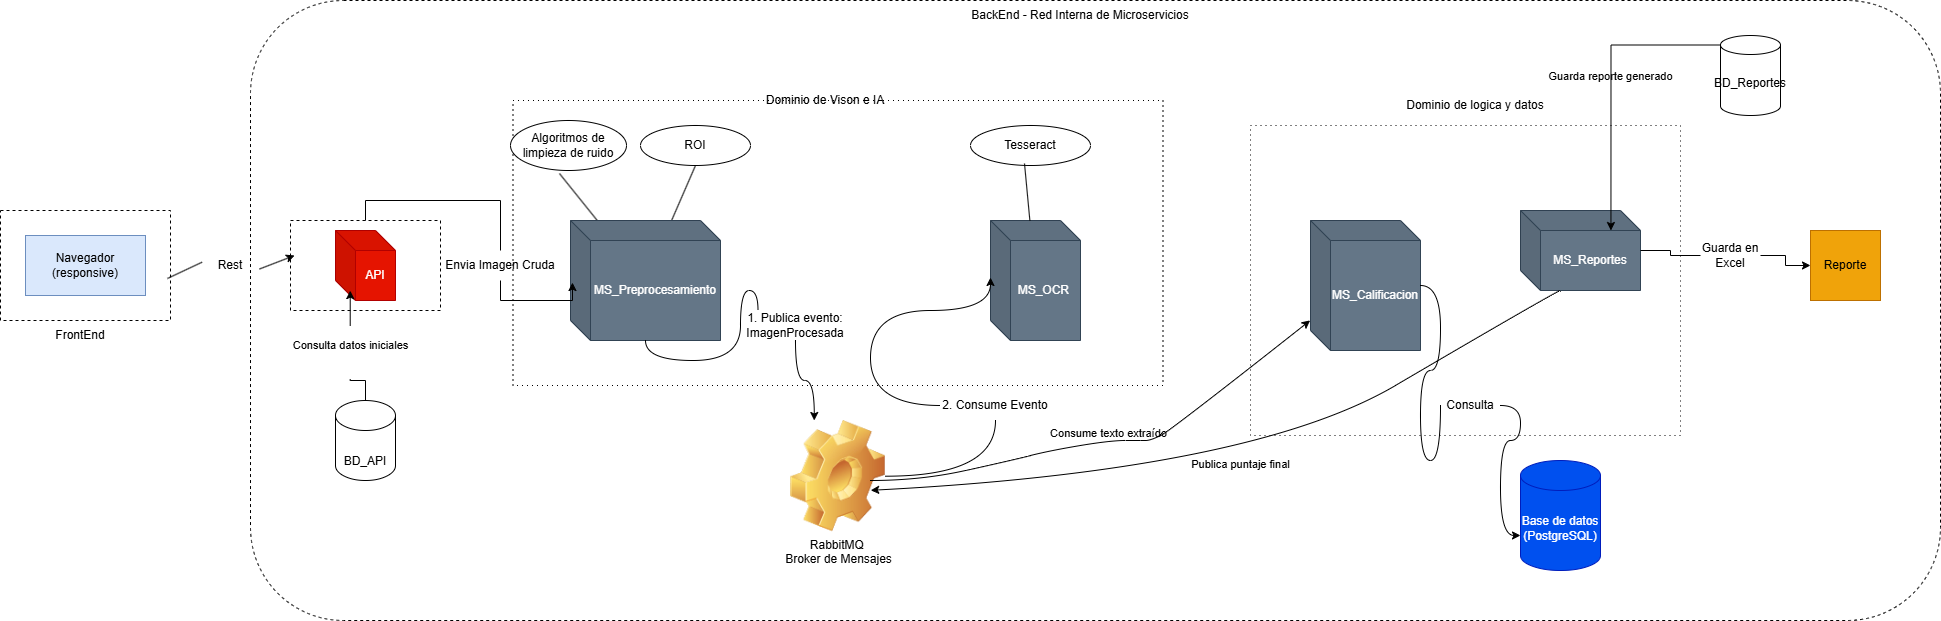

The diagram above was exported from draw.io. Its source (the exported page's mxGraphModel, read from the mxfile embedded in the PNG):
<mxGraphModel dx="2020" dy="1110" grid="1" gridSize="10" guides="1" tooltips="1" connect="1" arrows="1" fold="1" page="1" pageScale="1" pageWidth="827" pageHeight="1169" math="0" shadow="0">
  <root>
    <mxCell id="0" />
    <mxCell id="1" parent="0" />
    <mxCell id="b-OhMSyz3eQAYCUawY6G-1" parent="1" style="shape=cylinder3;whiteSpace=wrap;html=1;boundedLbl=1;backgroundOutline=1;size=15;fillColor=#0050ef;fontColor=#ffffff;strokeColor=#001DBC;" value="Base de datos&lt;div&gt;(PostgreSQL)&lt;/div&gt;" vertex="1">
      <mxGeometry height="110" width="80" x="1580" y="910" as="geometry" />
    </mxCell>
    <mxCell id="b-OhMSyz3eQAYCUawY6G-2" parent="1" style="shape=cube;whiteSpace=wrap;html=1;boundedLbl=1;backgroundOutline=1;darkOpacity=0.05;darkOpacity2=0.1;fillColor=#647687;fontColor=#ffffff;strokeColor=#314354;" value="MS_OCR&amp;nbsp;" vertex="1">
      <mxGeometry height="120" width="90" x="1050" y="670" as="geometry" />
    </mxCell>
    <mxCell id="b-OhMSyz3eQAYCUawY6G-8" parent="1" style="rounded=0;whiteSpace=wrap;html=1;gradientColor=default;fillColor=none;dashed=1;" value="" vertex="1">
      <mxGeometry height="110" width="170" x="60" y="660" as="geometry" />
    </mxCell>
    <mxCell id="b-OhMSyz3eQAYCUawY6G-10" parent="1" style="rounded=0;whiteSpace=wrap;html=1;fillColor=#dae8fc;strokeColor=#6c8ebf;" value="Navegador&lt;div&gt;(responsive)&lt;/div&gt;" vertex="1">
      <mxGeometry height="60" width="120" x="85" y="685" as="geometry" />
    </mxCell>
    <mxCell id="b-OhMSyz3eQAYCUawY6G-11" parent="1" style="shape=cube;whiteSpace=wrap;html=1;boundedLbl=1;backgroundOutline=1;darkOpacity=0.05;darkOpacity2=0.1;fillColor=#e51400;fontColor=#ffffff;strokeColor=#B20000;" value="API" vertex="1">
      <mxGeometry height="70" width="60" x="395" y="680" as="geometry" />
    </mxCell>
    <mxCell id="b-OhMSyz3eQAYCUawY6G-15" parent="1" style="rounded=0;whiteSpace=wrap;html=1;fillColor=none;dashed=1;dashPattern=1 4;" value="" vertex="1">
      <mxGeometry height="285" width="650" x="572.5" y="550" as="geometry" />
    </mxCell>
    <mxCell id="b-OhMSyz3eQAYCUawY6G-17" parent="1" style="rounded=0;whiteSpace=wrap;html=1;fillColor=none;dashed=1;" value="" vertex="1">
      <mxGeometry height="90" width="150" x="350" y="670" as="geometry" />
    </mxCell>
    <mxCell id="b-OhMSyz3eQAYCUawY6G-18" parent="1" style="text;html=1;whiteSpace=wrap;strokeColor=none;fillColor=none;align=center;verticalAlign=middle;rounded=0;" value="FrontEnd" vertex="1">
      <mxGeometry height="30" width="60" x="110" y="770" as="geometry" />
    </mxCell>
    <mxCell id="b-OhMSyz3eQAYCUawY6G-22" parent="1" style="ellipse;whiteSpace=wrap;html=1;" value="Algoritmos de limpieza de ruido" vertex="1">
      <mxGeometry height="50" width="116" x="570" y="570" as="geometry" />
    </mxCell>
    <mxCell id="b-OhMSyz3eQAYCUawY6G-23" parent="1" style="ellipse;whiteSpace=wrap;html=1;" value="ROI" vertex="1">
      <mxGeometry height="40" width="110" x="700" y="575" as="geometry" />
    </mxCell>
    <mxCell id="b-OhMSyz3eQAYCUawY6G-24" parent="1" style="ellipse;whiteSpace=wrap;html=1;" value="Tesseract" vertex="1">
      <mxGeometry height="40" width="120" x="1030" y="575" as="geometry" />
    </mxCell>
    <mxCell id="b-OhMSyz3eQAYCUawY6G-26" edge="1" parent="1" source="b-OhMSyz3eQAYCUawY6G-32" style="endArrow=none;html=1;rounded=0;entryX=0.5;entryY=1;entryDx=0;entryDy=0;" target="b-OhMSyz3eQAYCUawY6G-23" value="">
      <mxGeometry height="50" relative="1" width="50" as="geometry">
        <mxPoint x="260" y="330" as="sourcePoint" />
        <mxPoint x="550" y="430" as="targetPoint" />
      </mxGeometry>
    </mxCell>
    <mxCell id="b-OhMSyz3eQAYCUawY6G-27" edge="1" parent="1" source="b-OhMSyz3eQAYCUawY6G-32" style="endArrow=none;html=1;rounded=0;entryX=0.422;entryY=1.06;entryDx=0;entryDy=0;entryPerimeter=0;" target="b-OhMSyz3eQAYCUawY6G-22" value="">
      <mxGeometry height="50" relative="1" width="50" as="geometry">
        <mxPoint x="320" y="300" as="sourcePoint" />
        <mxPoint x="550" y="430" as="targetPoint" />
      </mxGeometry>
    </mxCell>
    <mxCell id="b-OhMSyz3eQAYCUawY6G-28" edge="1" parent="1" source="b-OhMSyz3eQAYCUawY6G-2" style="endArrow=none;html=1;rounded=0;entryX=0.45;entryY=0.95;entryDx=0;entryDy=0;entryPerimeter=0;" target="b-OhMSyz3eQAYCUawY6G-24" value="">
      <mxGeometry height="50" relative="1" width="50" as="geometry">
        <mxPoint x="350" y="340" as="sourcePoint" />
        <mxPoint x="550" y="430" as="targetPoint" />
      </mxGeometry>
    </mxCell>
    <mxCell id="b-OhMSyz3eQAYCUawY6G-30" edge="1" parent="1" source="b-OhMSyz3eQAYCUawY6G-14" style="endArrow=classic;html=1;rounded=0;exitX=0.982;exitY=0.618;exitDx=0;exitDy=0;exitPerimeter=0;entryX=0.027;entryY=0.389;entryDx=0;entryDy=0;entryPerimeter=0;endFill=1;" target="b-OhMSyz3eQAYCUawY6G-17" value="">
      <mxGeometry height="50" relative="1" width="50" as="geometry">
        <Array as="points" />
        <mxPoint x="500" y="680" as="sourcePoint" />
        <mxPoint x="550" y="630" as="targetPoint" />
      </mxGeometry>
    </mxCell>
    <mxCell id="b-OhMSyz3eQAYCUawY6G-38" edge="1" parent="1" source="b-OhMSyz3eQAYCUawY6G-50" style="edgeStyle=orthogonalEdgeStyle;rounded=0;orthogonalLoop=1;jettySize=auto;html=1;entryX=0.25;entryY=0;entryDx=0;entryDy=0;curved=1;" target="b-OhMSyz3eQAYCUawY6G-36">
      <mxGeometry relative="1" as="geometry" />
    </mxCell>
    <mxCell id="b-OhMSyz3eQAYCUawY6G-32" parent="1" style="shape=cube;whiteSpace=wrap;html=1;boundedLbl=1;backgroundOutline=1;darkOpacity=0.05;darkOpacity2=0.1;fillColor=#647687;fontColor=#ffffff;strokeColor=#314354;" value="MS_Preprocesamiento" vertex="1">
      <mxGeometry height="120" width="150" x="630" y="670" as="geometry" />
    </mxCell>
    <mxCell id="b-OhMSyz3eQAYCUawY6G-33" edge="1" parent="1" source="b-OhMSyz3eQAYCUawY6G-49" style="edgeStyle=orthogonalEdgeStyle;rounded=0;orthogonalLoop=1;jettySize=auto;html=1;entryX=0.013;entryY=0.517;entryDx=0;entryDy=0;entryPerimeter=0;" target="b-OhMSyz3eQAYCUawY6G-32">
      <mxGeometry relative="1" as="geometry" />
    </mxCell>
    <mxCell id="b-OhMSyz3eQAYCUawY6G-36" parent="1" style="shape=image;html=1;verticalLabelPosition=bottom;verticalAlign=top;imageAspect=1;aspect=fixed;image=img/clipart/Gear_128x128.png" value="RabbitMQ&amp;nbsp;&lt;div&gt;Broker de Mensajes&lt;/div&gt;" vertex="1">
      <mxGeometry height="111.44" width="95" x="850" y="870" as="geometry" />
    </mxCell>
    <mxCell id="b-OhMSyz3eQAYCUawY6G-39" edge="1" parent="1" source="b-OhMSyz3eQAYCUawY6G-55" style="edgeStyle=orthogonalEdgeStyle;rounded=0;orthogonalLoop=1;jettySize=auto;html=1;entryX=0;entryY=0.475;entryDx=0;entryDy=0;entryPerimeter=0;curved=1;" target="b-OhMSyz3eQAYCUawY6G-2">
      <mxGeometry relative="1" as="geometry">
        <Array as="points">
          <mxPoint x="930" y="760" />
          <mxPoint x="1050" y="760" />
        </Array>
      </mxGeometry>
    </mxCell>
    <mxCell id="b-OhMSyz3eQAYCUawY6G-41" parent="1" style="shape=cube;whiteSpace=wrap;html=1;boundedLbl=1;backgroundOutline=1;darkOpacity=0.05;darkOpacity2=0.1;fillColor=#647687;fontColor=#ffffff;strokeColor=#314354;" value="MS_Calificacion" vertex="1">
      <mxGeometry height="130" width="110" x="1370" y="670" as="geometry" />
    </mxCell>
    <mxCell id="b-OhMSyz3eQAYCUawY6G-47" edge="1" parent="1" source="b-OhMSyz3eQAYCUawY6G-65" style="edgeStyle=orthogonalEdgeStyle;rounded=0;orthogonalLoop=1;jettySize=auto;html=1;entryX=0;entryY=0.5;entryDx=0;entryDy=0;" target="b-OhMSyz3eQAYCUawY6G-46">
      <mxGeometry relative="1" as="geometry" />
    </mxCell>
    <mxCell id="b-OhMSyz3eQAYCUawY6G-42" parent="1" style="shape=cube;whiteSpace=wrap;html=1;boundedLbl=1;backgroundOutline=1;darkOpacity=0.05;darkOpacity2=0.1;fillColor=#647687;fontColor=#ffffff;strokeColor=#314354;" value="MS_Reportes" vertex="1">
      <mxGeometry height="80" width="120" x="1580" y="660" as="geometry" />
    </mxCell>
    <mxCell id="b-OhMSyz3eQAYCUawY6G-45" edge="1" parent="1" source="b-OhMSyz3eQAYCUawY6G-61" style="edgeStyle=orthogonalEdgeStyle;rounded=0;orthogonalLoop=1;jettySize=auto;html=1;entryX=0;entryY=0;entryDx=0;entryDy=75;entryPerimeter=0;curved=1;" target="b-OhMSyz3eQAYCUawY6G-1">
      <mxGeometry relative="1" as="geometry" />
    </mxCell>
    <mxCell id="b-OhMSyz3eQAYCUawY6G-46" parent="1" style="whiteSpace=wrap;html=1;aspect=fixed;fillColor=#f0a30a;strokeColor=#BD7000;fontColor=#000000;" value="Reporte" vertex="1">
      <mxGeometry height="70" width="70" x="1870" y="680" as="geometry" />
    </mxCell>
    <mxCell id="b-OhMSyz3eQAYCUawY6G-51" edge="1" parent="1" source="b-OhMSyz3eQAYCUawY6G-32" style="edgeStyle=orthogonalEdgeStyle;rounded=0;orthogonalLoop=1;jettySize=auto;html=1;entryX=0.25;entryY=0;entryDx=0;entryDy=0;curved=1;endArrow=none;endFill=0;" target="b-OhMSyz3eQAYCUawY6G-50" value="">
      <mxGeometry relative="1" as="geometry">
        <mxPoint x="780" y="730" as="sourcePoint" />
        <mxPoint x="874" y="870" as="targetPoint" />
      </mxGeometry>
    </mxCell>
    <mxCell id="b-OhMSyz3eQAYCUawY6G-50" parent="1" style="text;html=1;whiteSpace=wrap;strokeColor=none;fillColor=none;align=center;verticalAlign=middle;rounded=0;" value="1. Publica evento: ImagenProcesada" vertex="1">
      <mxGeometry height="30" width="150" x="780" y="760" as="geometry" />
    </mxCell>
    <mxCell id="b-OhMSyz3eQAYCUawY6G-53" edge="1" parent="1" source="b-OhMSyz3eQAYCUawY6G-17" style="edgeStyle=orthogonalEdgeStyle;rounded=0;orthogonalLoop=1;jettySize=auto;html=1;entryX=0.5;entryY=0;entryDx=0;entryDy=0;endArrow=none;endFill=0;" target="b-OhMSyz3eQAYCUawY6G-49" value="">
      <mxGeometry relative="1" as="geometry">
        <mxPoint x="500" y="715" as="sourcePoint" />
        <mxPoint x="632" y="732" as="targetPoint" />
      </mxGeometry>
    </mxCell>
    <mxCell id="b-OhMSyz3eQAYCUawY6G-49" parent="1" style="text;html=1;whiteSpace=wrap;strokeColor=none;fillColor=none;align=center;verticalAlign=middle;rounded=0;" value="Envia Imagen Cruda" vertex="1">
      <mxGeometry height="30" width="140" x="490" y="700" as="geometry" />
    </mxCell>
    <mxCell id="b-OhMSyz3eQAYCUawY6G-54" edge="1" parent="1" source="b-OhMSyz3eQAYCUawY6G-8" style="endArrow=none;html=1;rounded=0;exitX=0.982;exitY=0.618;exitDx=0;exitDy=0;exitPerimeter=0;entryX=0.027;entryY=0.389;entryDx=0;entryDy=0;entryPerimeter=0;endFill=0;" target="b-OhMSyz3eQAYCUawY6G-14" value="">
      <mxGeometry height="50" relative="1" width="50" as="geometry">
        <Array as="points" />
        <mxPoint x="227" y="728" as="sourcePoint" />
        <mxPoint x="354" y="705" as="targetPoint" />
      </mxGeometry>
    </mxCell>
    <mxCell id="b-OhMSyz3eQAYCUawY6G-14" parent="1" style="text;html=1;whiteSpace=wrap;strokeColor=none;fillColor=none;align=center;verticalAlign=middle;rounded=0;" value="Rest" vertex="1">
      <mxGeometry height="30" width="60" x="260" y="700" as="geometry" />
    </mxCell>
    <mxCell id="b-OhMSyz3eQAYCUawY6G-56" edge="1" parent="1" source="b-OhMSyz3eQAYCUawY6G-36" style="edgeStyle=orthogonalEdgeStyle;rounded=0;orthogonalLoop=1;jettySize=auto;html=1;curved=1;entryX=0.5;entryY=1;entryDx=0;entryDy=0;endArrow=none;endFill=0;" target="b-OhMSyz3eQAYCUawY6G-55" value="">
      <mxGeometry relative="1" as="geometry">
        <Array as="points" />
        <mxPoint x="930" y="870" as="sourcePoint" />
        <mxPoint x="990" y="870" as="targetPoint" />
      </mxGeometry>
    </mxCell>
    <mxCell id="b-OhMSyz3eQAYCUawY6G-55" parent="1" style="text;html=1;whiteSpace=wrap;strokeColor=none;fillColor=none;align=center;verticalAlign=middle;rounded=0;" value="2. Consume Evento" vertex="1">
      <mxGeometry height="30" width="110" x="1000" y="840" as="geometry" />
    </mxCell>
    <mxCell id="b-OhMSyz3eQAYCUawY6G-62" edge="1" parent="1" source="b-OhMSyz3eQAYCUawY6G-41" style="edgeStyle=orthogonalEdgeStyle;rounded=0;orthogonalLoop=1;jettySize=auto;html=1;entryX=0;entryY=0.5;entryDx=0;entryDy=0;curved=1;endArrow=none;endFill=0;" target="b-OhMSyz3eQAYCUawY6G-61" value="">
      <mxGeometry relative="1" as="geometry">
        <Array as="points">
          <mxPoint x="1500" y="735" />
          <mxPoint x="1500" y="820" />
          <mxPoint x="1480" y="820" />
          <mxPoint x="1480" y="910" />
          <mxPoint x="1500" y="910" />
        </Array>
        <mxPoint x="1480" y="735" as="sourcePoint" />
        <mxPoint x="1580" y="985" as="targetPoint" />
      </mxGeometry>
    </mxCell>
    <mxCell id="b-OhMSyz3eQAYCUawY6G-61" parent="1" style="text;html=1;whiteSpace=wrap;strokeColor=none;fillColor=none;align=center;verticalAlign=middle;rounded=0;" value="Consulta" vertex="1">
      <mxGeometry height="30" width="60" x="1500" y="840" as="geometry" />
    </mxCell>
    <mxCell id="b-OhMSyz3eQAYCUawY6G-66" edge="1" parent="1" source="b-OhMSyz3eQAYCUawY6G-42" style="edgeStyle=orthogonalEdgeStyle;rounded=0;orthogonalLoop=1;jettySize=auto;html=1;entryX=0;entryY=0.5;entryDx=0;entryDy=0;endArrow=none;endFill=0;" target="b-OhMSyz3eQAYCUawY6G-65" value="">
      <mxGeometry relative="1" as="geometry">
        <mxPoint x="1700" y="700" as="sourcePoint" />
        <mxPoint x="1870" y="715" as="targetPoint" />
      </mxGeometry>
    </mxCell>
    <mxCell id="b-OhMSyz3eQAYCUawY6G-65" parent="1" style="text;html=1;whiteSpace=wrap;strokeColor=none;fillColor=none;align=center;verticalAlign=middle;rounded=0;" value="Guarda en Excel" vertex="1">
      <mxGeometry height="30" width="60" x="1760" y="690" as="geometry" />
    </mxCell>
    <mxCell id="b-OhMSyz3eQAYCUawY6G-68" parent="1" style="text;html=1;whiteSpace=wrap;strokeColor=none;fillColor=none;align=center;verticalAlign=middle;rounded=0;" value="Dominio de Vison e IA" vertex="1">
      <mxGeometry height="30" width="150" x="810" y="535" as="geometry" />
    </mxCell>
    <mxCell id="b-OhMSyz3eQAYCUawY6G-69" parent="1" style="rounded=0;whiteSpace=wrap;html=1;fillColor=none;dashed=1;dashPattern=1 4;" value="" vertex="1">
      <mxGeometry height="310" width="430" x="1310" y="575" as="geometry" />
    </mxCell>
    <mxCell id="b-OhMSyz3eQAYCUawY6G-70" parent="1" style="text;html=1;whiteSpace=wrap;strokeColor=none;fillColor=none;align=center;verticalAlign=middle;rounded=0;" value="Dominio de logica y datos" vertex="1">
      <mxGeometry height="30" width="150" x="1460" y="540" as="geometry" />
    </mxCell>
    <mxCell id="b-OhMSyz3eQAYCUawY6G-71" parent="1" style="rounded=1;whiteSpace=wrap;html=1;fillColor=none;dashed=1;" value="" vertex="1">
      <mxGeometry height="620" width="1690" x="310" y="450" as="geometry" />
    </mxCell>
    <mxCell id="b-OhMSyz3eQAYCUawY6G-72" parent="1" style="text;html=1;whiteSpace=wrap;strokeColor=none;fillColor=none;align=center;verticalAlign=middle;rounded=0;" value="BackEnd - Red Interna de Microservicios" vertex="1">
      <mxGeometry height="30" width="220" x="1030" y="450" as="geometry" />
    </mxCell>
    <mxCell id="ABvgu1OTs4UeUjYvXRgt-1" parent="1" style="shape=cylinder3;whiteSpace=wrap;html=1;boundedLbl=1;backgroundOutline=1;size=15;" value="&lt;br&gt;BD_API" vertex="1">
      <mxGeometry height="80" width="60" x="395" y="850" as="geometry" />
    </mxCell>
    <mxCell id="ABvgu1OTs4UeUjYvXRgt-2" parent="1" style="shape=cylinder3;whiteSpace=wrap;html=1;boundedLbl=1;backgroundOutline=1;size=9.5;" value="BD_Reportes" vertex="1">
      <mxGeometry height="80" width="60" x="1780" y="485" as="geometry" />
    </mxCell>
    <mxCell id="ABvgu1OTs4UeUjYvXRgt-4" edge="1" parent="1" source="ABvgu1OTs4UeUjYvXRgt-1" style="edgeStyle=orthogonalEdgeStyle;rounded=0;orthogonalLoop=1;jettySize=auto;html=1;exitX=0.5;exitY=0;exitDx=0;exitDy=0;exitPerimeter=0;entryX=0.059;entryY=0.468;entryDx=0;entryDy=0;entryPerimeter=0;" target="b-OhMSyz3eQAYCUawY6G-71" value="&#10;Consulta datos iniciales&#10;&#10;">
      <mxGeometry relative="1" as="geometry" />
    </mxCell>
    <mxCell id="ABvgu1OTs4UeUjYvXRgt-6" edge="1" parent="1" source="ABvgu1OTs4UeUjYvXRgt-2" style="edgeStyle=orthogonalEdgeStyle;rounded=0;orthogonalLoop=1;jettySize=auto;html=1;exitX=0;exitY=0;exitDx=0;exitDy=9.5;exitPerimeter=0;entryX=0.805;entryY=0.371;entryDx=0;entryDy=0;entryPerimeter=0;labelBackgroundColor=none;" target="b-OhMSyz3eQAYCUawY6G-71" value="&#10;Guarda reporte generado&#10;&#10;">
      <mxGeometry relative="1" as="geometry">
        <Array as="points">
          <mxPoint x="1671" y="495" />
        </Array>
      </mxGeometry>
    </mxCell>
    <mxCell id="ABvgu1OTs4UeUjYvXRgt-21" edge="1" parent="1" style="curved=1;endArrow=classic;html=1;rounded=0;entryX=0.367;entryY=0.79;entryDx=0;entryDy=0;entryPerimeter=0;labelBackgroundColor=none;" target="b-OhMSyz3eQAYCUawY6G-71" value="&#10;Publica puntaje final&#10;&#10;">
      <mxGeometry height="50" relative="1" width="50" as="geometry">
        <Array as="points">
          <mxPoint x="1600" y="750" />
          <mxPoint x="1310" y="920" />
        </Array>
        <mxPoint x="1620" y="740" as="sourcePoint" />
        <mxPoint x="1630" y="660" as="targetPoint" />
      </mxGeometry>
    </mxCell>
    <mxCell id="ABvgu1OTs4UeUjYvXRgt-26" edge="1" parent="1" style="curved=1;endArrow=classic;html=1;rounded=0;entryX=0.627;entryY=0.516;entryDx=0;entryDy=0;entryPerimeter=0;labelBackgroundColor=none;" target="b-OhMSyz3eQAYCUawY6G-71" value="&#10;Consume texto extraído&#10;&#10;">
      <mxGeometry height="50" relative="1" width="50" as="geometry">
        <Array as="points">
          <mxPoint x="980" y="930" />
          <mxPoint x="1070" y="910" />
          <mxPoint x="1110" y="900" />
          <mxPoint x="1170" y="890" />
          <mxPoint x="1200" y="890" />
          <mxPoint x="1210" y="890" />
          <mxPoint x="1230" y="880" />
        </Array>
        <mxPoint x="930" y="930" as="sourcePoint" />
        <mxPoint x="980" y="880" as="targetPoint" />
      </mxGeometry>
    </mxCell>
  </root>
</mxGraphModel>